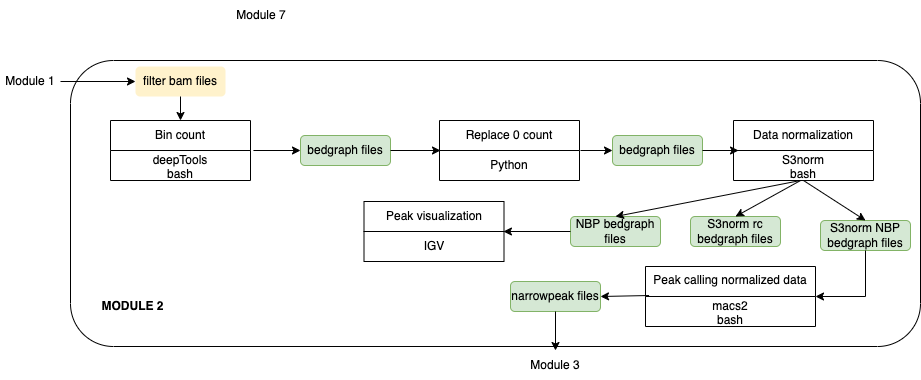

The diagram above was exported from draw.io. Its source (the exported page's mxGraphModel, read from the mxfile embedded in the PNG):
<mxGraphModel dx="2156" dy="1846" grid="1" gridSize="10" guides="1" tooltips="1" connect="1" arrows="1" fold="1" page="1" pageScale="1" pageWidth="850" pageHeight="1100" math="0" shadow="0">
  <root>
    <mxCell id="0" />
    <mxCell id="1" parent="0" />
    <mxCell id="2" value="" style="rounded=1;whiteSpace=wrap;html=1;align=center;fontStyle=0" vertex="1" parent="1">
      <mxGeometry x="80" y="390" width="850" height="286" as="geometry" />
    </mxCell>
    <mxCell id="3" value="Bin count" style="swimlane;childLayout=stackLayout;horizontal=1;startSize=30;horizontalStack=0;resizeParent=1;resizeParentMax=0;resizeLast=0;collapsible=1;marginBottom=0;whiteSpace=wrap;html=1;align=center;fontStyle=0" vertex="1" parent="1">
      <mxGeometry x="120" y="450" width="140" height="60" as="geometry" />
    </mxCell>
    <mxCell id="4" value="deepTools&lt;br&gt;bash" style="text;strokeColor=none;fillColor=none;align=center;verticalAlign=middle;spacingLeft=4;spacingRight=4;overflow=hidden;points=[[0,0.5],[1,0.5]];portConstraint=eastwest;rotatable=0;whiteSpace=wrap;html=1;fontStyle=0" vertex="1" parent="3">
      <mxGeometry y="30" width="140" height="30" as="geometry" />
    </mxCell>
    <mxCell id="5" value="Replace 0 count" style="swimlane;childLayout=stackLayout;horizontal=1;startSize=30;horizontalStack=0;resizeParent=1;resizeParentMax=0;resizeLast=0;collapsible=1;marginBottom=0;whiteSpace=wrap;html=1;align=center;fontStyle=0" vertex="1" parent="1">
      <mxGeometry x="449" y="450" width="140" height="60" as="geometry" />
    </mxCell>
    <mxCell id="6" value="Python" style="text;strokeColor=none;fillColor=none;align=center;verticalAlign=middle;spacingLeft=4;spacingRight=4;overflow=hidden;points=[[0,0.5],[1,0.5]];portConstraint=eastwest;rotatable=0;whiteSpace=wrap;html=1;fontStyle=0" vertex="1" parent="5">
      <mxGeometry y="30" width="140" height="30" as="geometry" />
    </mxCell>
    <mxCell id="7" value="Data normalization" style="swimlane;childLayout=stackLayout;horizontal=1;startSize=30;horizontalStack=0;resizeParent=1;resizeParentMax=0;resizeLast=0;collapsible=1;marginBottom=0;whiteSpace=wrap;html=1;align=center;fontStyle=0" vertex="1" parent="1">
      <mxGeometry x="743" y="450" width="140" height="60" as="geometry" />
    </mxCell>
    <mxCell id="8" value="S3norm&lt;br&gt;bash" style="text;strokeColor=none;fillColor=none;align=center;verticalAlign=middle;spacingLeft=4;spacingRight=4;overflow=hidden;points=[[0,0.5],[1,0.5]];portConstraint=eastwest;rotatable=0;whiteSpace=wrap;html=1;fontStyle=0" vertex="1" parent="7">
      <mxGeometry y="30" width="140" height="30" as="geometry" />
    </mxCell>
    <mxCell id="9" value="bedgraph files" style="rounded=1;whiteSpace=wrap;html=1;fillColor=#d5e8d4;strokeColor=#82b366;align=center;fontStyle=0" vertex="1" parent="1">
      <mxGeometry x="310" y="465" width="90" height="30" as="geometry" />
    </mxCell>
    <mxCell id="10" value="" style="endArrow=classic;html=1;rounded=0;exitX=1.021;exitY=0;exitDx=0;exitDy=0;exitPerimeter=0;entryX=0;entryY=0.5;entryDx=0;entryDy=0;align=center;fontStyle=0" edge="1" source="4" target="9" parent="1">
      <mxGeometry width="50" height="50" relative="1" as="geometry">
        <mxPoint x="480" y="430" as="sourcePoint" />
        <mxPoint x="530" y="380" as="targetPoint" />
      </mxGeometry>
    </mxCell>
    <mxCell id="11" value="bedgraph files" style="rounded=1;whiteSpace=wrap;html=1;fillColor=#d5e8d4;strokeColor=#82b366;align=center;fontStyle=0" vertex="1" parent="1">
      <mxGeometry x="622" y="465" width="90" height="30" as="geometry" />
    </mxCell>
    <mxCell id="12" value="" style="endArrow=classic;html=1;rounded=0;exitX=1;exitY=0.5;exitDx=0;exitDy=0;align=center;fontStyle=0" edge="1" source="9" parent="1">
      <mxGeometry width="50" height="50" relative="1" as="geometry">
        <mxPoint x="480" y="430" as="sourcePoint" />
        <mxPoint x="450" y="480" as="targetPoint" />
      </mxGeometry>
    </mxCell>
    <mxCell id="13" value="" style="endArrow=classic;html=1;rounded=0;align=center;fontStyle=0" edge="1" target="11" parent="1">
      <mxGeometry width="50" height="50" relative="1" as="geometry">
        <mxPoint x="590" y="480" as="sourcePoint" />
        <mxPoint x="530" y="380" as="targetPoint" />
      </mxGeometry>
    </mxCell>
    <mxCell id="14" value="" style="endArrow=classic;html=1;rounded=0;entryX=0.036;entryY=0;entryDx=0;entryDy=0;entryPerimeter=0;exitX=1;exitY=0.5;exitDx=0;exitDy=0;align=center;fontStyle=0" edge="1" source="11" target="8" parent="1">
      <mxGeometry width="50" height="50" relative="1" as="geometry">
        <mxPoint x="480" y="430" as="sourcePoint" />
        <mxPoint x="530" y="380" as="targetPoint" />
      </mxGeometry>
    </mxCell>
    <mxCell id="15" value="NBP bedgraph files" style="rounded=1;whiteSpace=wrap;html=1;fillColor=#d5e8d4;strokeColor=#82b366;align=center;fontStyle=0" vertex="1" parent="1">
      <mxGeometry x="580" y="546" width="90" height="30" as="geometry" />
    </mxCell>
    <mxCell id="16" value="S3norm NBP bedgraph files" style="rounded=1;whiteSpace=wrap;html=1;fillColor=#d5e8d4;strokeColor=#82b366;align=center;fontStyle=0" vertex="1" parent="1">
      <mxGeometry x="830" y="550" width="90" height="30" as="geometry" />
    </mxCell>
    <mxCell id="17" value="S3norm rc bedgraph files" style="rounded=1;whiteSpace=wrap;html=1;fillColor=#d5e8d4;strokeColor=#82b366;align=center;fontStyle=0" vertex="1" parent="1">
      <mxGeometry x="700" y="546" width="90" height="30" as="geometry" />
    </mxCell>
    <mxCell id="18" value="" style="endArrow=classic;html=1;rounded=0;entryX=0.5;entryY=0;entryDx=0;entryDy=0;align=center;fontStyle=0" edge="1" target="15" parent="1">
      <mxGeometry width="50" height="50" relative="1" as="geometry">
        <mxPoint x="810" y="510" as="sourcePoint" />
        <mxPoint x="790" y="620" as="targetPoint" />
      </mxGeometry>
    </mxCell>
    <mxCell id="19" value="" style="endArrow=classic;html=1;rounded=0;exitX=0.5;exitY=1;exitDx=0;exitDy=0;entryX=0.5;entryY=0;entryDx=0;entryDy=0;align=center;fontStyle=0" edge="1" source="7" target="16" parent="1">
      <mxGeometry width="50" height="50" relative="1" as="geometry">
        <mxPoint x="780" y="700" as="sourcePoint" />
        <mxPoint x="830" y="650" as="targetPoint" />
      </mxGeometry>
    </mxCell>
    <mxCell id="20" value="" style="endArrow=classic;html=1;rounded=0;entryX=0.5;entryY=0;entryDx=0;entryDy=0;exitX=0.479;exitY=1;exitDx=0;exitDy=0;exitPerimeter=0;align=center;fontStyle=0" edge="1" source="8" target="17" parent="1">
      <mxGeometry width="50" height="50" relative="1" as="geometry">
        <mxPoint x="810" y="620" as="sourcePoint" />
        <mxPoint x="885" y="560" as="targetPoint" />
      </mxGeometry>
    </mxCell>
    <mxCell id="21" value="MODULE 2" style="text;html=1;strokeColor=none;fillColor=none;align=center;verticalAlign=middle;whiteSpace=wrap;rounded=0;fontStyle=1" vertex="1" parent="1">
      <mxGeometry x="105" y="621" width="75" height="30" as="geometry" />
    </mxCell>
    <mxCell id="22" value="Peak calling normalized data&#10;" style="swimlane;childLayout=stackLayout;horizontal=1;startSize=30;horizontalStack=0;resizeParent=1;resizeParentMax=0;resizeLast=0;collapsible=1;marginBottom=0;whiteSpace=wrap;html=1;align=center;fontStyle=0;verticalAlign=top;" vertex="1" parent="1">
      <mxGeometry x="655" y="596" width="170" height="60" as="geometry" />
    </mxCell>
    <mxCell id="23" value="macs2&lt;br&gt;bash" style="text;strokeColor=none;fillColor=none;align=center;verticalAlign=middle;spacingLeft=4;spacingRight=4;overflow=hidden;points=[[0,0.5],[1,0.5]];portConstraint=eastwest;rotatable=0;whiteSpace=wrap;html=1;fontStyle=0" vertex="1" parent="22">
      <mxGeometry y="30" width="170" height="30" as="geometry" />
    </mxCell>
    <mxCell id="24" value="" style="endArrow=classic;html=1;rounded=0;entryX=1;entryY=0.5;entryDx=0;entryDy=0;exitX=0.5;exitY=1;exitDx=0;exitDy=0;align=center;fontStyle=0" edge="1" source="16" target="22" parent="1">
      <mxGeometry width="50" height="50" relative="1" as="geometry">
        <mxPoint x="560" y="705" as="sourcePoint" />
        <mxPoint x="610" y="655" as="targetPoint" />
        <Array as="points">
          <mxPoint x="875" y="626" />
        </Array>
      </mxGeometry>
    </mxCell>
    <mxCell id="25" value="narrowpeak files" style="rounded=1;whiteSpace=wrap;html=1;fillColor=#d5e8d4;strokeColor=#82b366;align=center;fontStyle=0" vertex="1" parent="1">
      <mxGeometry x="520" y="611" width="90" height="30" as="geometry" />
    </mxCell>
    <mxCell id="26" value="" style="endArrow=classic;html=1;rounded=0;entryX=1;entryY=0.5;entryDx=0;entryDy=0;exitX=0.021;exitY=-0.033;exitDx=0;exitDy=0;exitPerimeter=0;align=center;fontStyle=0" edge="1" source="23" target="25" parent="1">
      <mxGeometry width="50" height="50" relative="1" as="geometry">
        <mxPoint x="595" y="801" as="sourcePoint" />
        <mxPoint x="645" y="751" as="targetPoint" />
      </mxGeometry>
    </mxCell>
    <mxCell id="27" value="" style="endArrow=classic;html=1;rounded=0;entryX=0.996;entryY=0;entryDx=0;entryDy=0;exitX=0;exitY=0.5;exitDx=0;exitDy=0;align=center;fontStyle=0;entryPerimeter=0;" edge="1" source="15" target="29" parent="1">
      <mxGeometry width="50" height="50" relative="1" as="geometry">
        <mxPoint x="480" y="740" as="sourcePoint" />
        <mxPoint x="530" y="690" as="targetPoint" />
      </mxGeometry>
    </mxCell>
    <mxCell id="28" value="Peak visualization" style="swimlane;childLayout=stackLayout;horizontal=1;startSize=30;horizontalStack=0;resizeParent=1;resizeParentMax=0;resizeLast=0;collapsible=1;marginBottom=0;whiteSpace=wrap;html=1;align=center;fontStyle=0" vertex="1" parent="1">
      <mxGeometry x="373.5" y="531" width="140" height="60" as="geometry" />
    </mxCell>
    <mxCell id="29" value="IGV" style="text;strokeColor=none;fillColor=none;align=center;verticalAlign=middle;spacingLeft=4;spacingRight=4;overflow=hidden;points=[[0,0.5],[1,0.5]];portConstraint=eastwest;rotatable=0;whiteSpace=wrap;html=1;fontStyle=0" vertex="1" parent="28">
      <mxGeometry y="30" width="140" height="30" as="geometry" />
    </mxCell>
    <mxCell id="30" value="filter bam files" style="rounded=1;whiteSpace=wrap;html=1;fillColor=#FFF2CC;strokeColor=none;align=center;fontStyle=0" vertex="1" parent="1">
      <mxGeometry x="145" y="396" width="90" height="30" as="geometry" />
    </mxCell>
    <mxCell id="31" value="Module 1" style="text;html=1;strokeColor=none;fillColor=none;align=center;verticalAlign=middle;whiteSpace=wrap;rounded=0;fontStyle=0" vertex="1" parent="1">
      <mxGeometry x="10" y="396" width="60" height="30" as="geometry" />
    </mxCell>
    <mxCell id="32" value="" style="endArrow=classic;html=1;rounded=0;entryX=0;entryY=0.5;entryDx=0;entryDy=0;exitX=1;exitY=0.5;exitDx=0;exitDy=0;" edge="1" source="31" target="30" parent="1">
      <mxGeometry width="50" height="50" relative="1" as="geometry">
        <mxPoint x="20" y="390" as="sourcePoint" />
        <mxPoint x="70" y="340" as="targetPoint" />
      </mxGeometry>
    </mxCell>
    <mxCell id="33" value="" style="endArrow=classic;html=1;rounded=0;entryX=0.5;entryY=0;entryDx=0;entryDy=0;exitX=0.5;exitY=1;exitDx=0;exitDy=0;" edge="1" source="30" target="3" parent="1">
      <mxGeometry width="50" height="50" relative="1" as="geometry">
        <mxPoint x="-30" y="515" as="sourcePoint" />
        <mxPoint x="20" y="465" as="targetPoint" />
      </mxGeometry>
    </mxCell>
    <mxCell id="34" value="" style="endArrow=classic;html=1;rounded=0;entryX=0.5;entryY=0;entryDx=0;entryDy=0;exitX=0.5;exitY=1;exitDx=0;exitDy=0;" edge="1" source="25" target="35" parent="1">
      <mxGeometry width="50" height="50" relative="1" as="geometry">
        <mxPoint x="380" y="680" as="sourcePoint" />
        <mxPoint x="430" y="630" as="targetPoint" />
        <Array as="points" />
      </mxGeometry>
    </mxCell>
    <mxCell id="35" value="Module 3" style="text;html=1;strokeColor=none;fillColor=none;align=center;verticalAlign=middle;whiteSpace=wrap;rounded=0;fontStyle=0" vertex="1" parent="1">
      <mxGeometry x="535" y="680" width="60" height="30" as="geometry" />
    </mxCell>
    <mxCell id="36" value="Module 7" style="text;html=1;strokeColor=none;fillColor=none;align=center;verticalAlign=middle;whiteSpace=wrap;rounded=0;fontStyle=0" vertex="1" parent="1">
      <mxGeometry x="241" y="330" width="60" height="30" as="geometry" />
    </mxCell>
  </root>
</mxGraphModel>